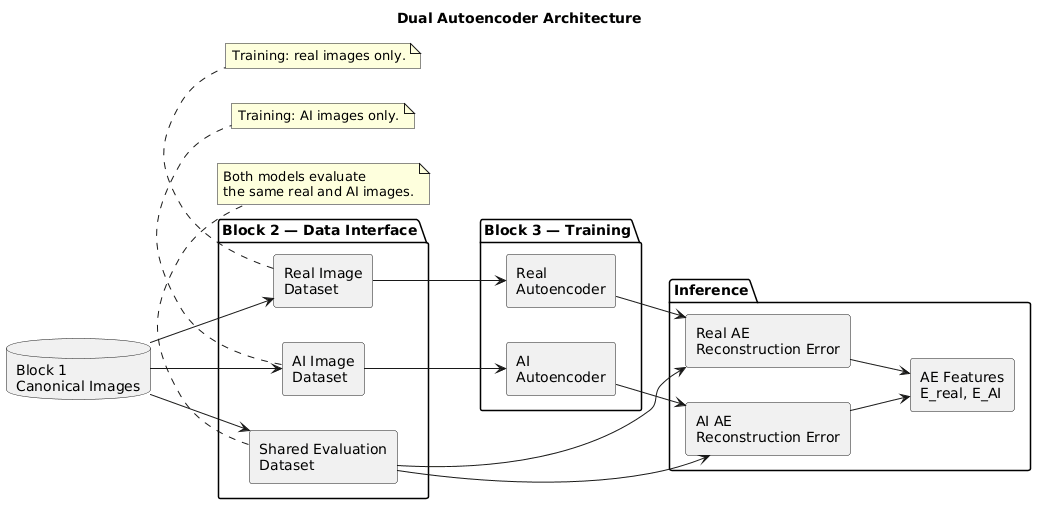

The diagram above was rendered by PlantUML. Its source (embedded in the PNG):
@startuml
title Dual Autoencoder Architecture

left to right direction
skinparam componentStyle rectangle
skinparam shadowing false

database "Block 1\nCanonical Images" as SOURCE

package "Block 2 — Data Interface" {
    component "Real Image\nDataset" as REALDATA
    component "AI Image\nDataset" as AIDATA
    component "Shared Evaluation\nDataset" as EVALDATA
}

package "Block 3 — Training" {
    component "Real\nAutoencoder" as REALAE
    component "AI\nAutoencoder" as AIAE
}

package "Inference" {
    component "Real AE\nReconstruction Error" as REALERROR
    component "AI AE\nReconstruction Error" as AIERROR
    component "AE Features\nE_real, E_AI" as FEATURES
}

SOURCE --> REALDATA
SOURCE --> AIDATA
SOURCE --> EVALDATA

REALDATA --> REALAE
AIDATA --> AIAE

REALAE --> REALERROR
AIAE --> AIERROR

EVALDATA --> REALERROR
EVALDATA --> AIERROR

REALERROR --> FEATURES
AIERROR --> FEATURES

note bottom of REALDATA
  Training: real images only.
end note

note bottom of AIDATA
  Training: AI images only.
end note

note bottom of EVALDATA
  Both models evaluate
  the same real and AI images.
end note
@enduml